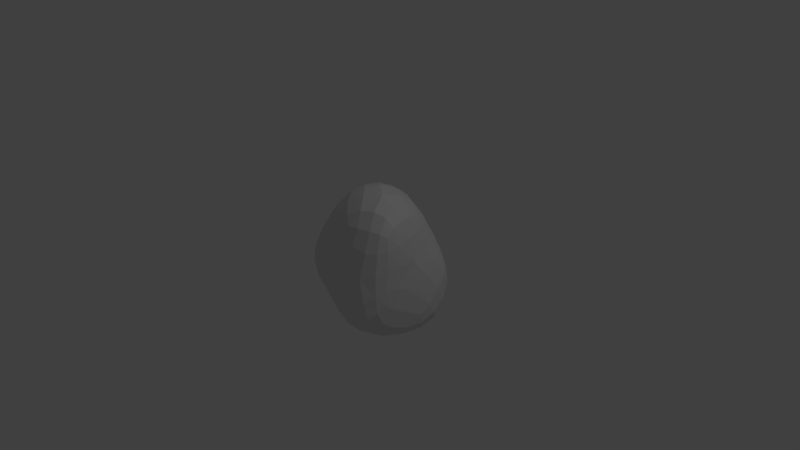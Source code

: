 # Source: rock2.blend  (saved by Blender 2.78.0; exported with 4.5.12 LTS)
import bpy
from mathutils import Matrix  # noqa: F401  (used for matrix-valued properties, if any)

bpy.ops.wm.read_factory_settings(use_empty=True)
scene = bpy.context.scene
scene.name = 'Scene'

# ---- collections
col_collection_1 = bpy.data.collections.new('Collection 1'); scene.collection.children.link(col_collection_1)

# ---- world
world_world = bpy.data.worlds.new('World'); scene.world = world_world
world_world.color = (0.05088, 0.05088, 0.05088)
world_world.use_sun_shadow = False
world_world.sun_shadow_jitter_overblur = 0.0
world_world.cycles.sampling_method = 'MANUAL'

# ---- cameras
cam_camera = bpy.data.cameras.new('Camera')
cam_camera.clip_end = 100.0
cam_camera.lens = 35.0
cam_camera.sensor_width = 32.0
cam_camera.sensor_height = 18.0
cam_camera.ortho_scale = 7.314
cam_camera.dof.focus_distance = 0.0
cam_camera.dof.aperture_fstop = 128.0

# ---- lights
light_lamp = bpy.data.lights.new('Lamp', 'POINT')
light_lamp.transmission_factor = 0.0
light_lamp.cutoff_distance = 30.0
light_lamp.energy = 100.0
light_lamp.shadow_buffer_clip_start = 1.001
light_lamp.shadow_soft_size = 0.1
light_lamp.shadow_maximum_resolution = 0.006
light_lamp.use_absolute_resolution = True

# ---- meshes
me_icosphere = bpy.data.meshes.new('Icosphere')
me_icosphere.from_pydata([(-0.06296, 0.8882, -0.443), (0.7265, -0.6538, -1.275), (-0.2764, -0.8506, -0.4472), (-0.8944, 0.0, -0.4472), (-0.9033, 0.2819, -0.7027), (1.207, 0.8138, -0.8769), (0.8317, -0.794, 0.07461), (-0.7236, -0.5257, 0.4472), (-0.9772, 1.061, 0.5754), (0.3128, 1.198, 0.1272), (0.8944, 8.318e-05, 0.4471), (0.7012, -0.4104, 1.597)], [], [(0, 1, 2), (1, 0, 5), (0, 2, 3), (0, 3, 4), (0, 4, 5), (1, 5, 10), (2, 1, 6), (3, 2, 7), (4, 3, 8), (5, 4, 9), (1, 10, 6), (2, 6, 7), (3, 7, 8), (4, 8, 9), (5, 9, 10), (6, 10, 11), (7, 6, 11), (8, 7, 11), (9, 8, 11), (10, 9, 11)])
me_icosphere.use_remesh_preserve_volume = False
me_icosphere.use_remesh_preserve_attributes = False
me_icosphere.use_mirror_vertex_groups = False
me_icosphere.update()

# ---- objects
ob_icosphere = bpy.data.objects.new('Icosphere', me_icosphere)
ob_lamp = bpy.data.objects.new('Lamp', light_lamp)
ob_camera = bpy.data.objects.new('Camera', cam_camera)

# ---- transforms, parenting, visibility, modifiers, constraints
ob_icosphere.location = (0.0, 0.0, 0.0)
ob_icosphere.lineart.crease_threshold = 0.0
_m = ob_icosphere.modifiers.new('Subsurf', 'SUBSURF')
_m.uv_smooth = 'PRESERVE_CORNERS'
_m.quality = 2
_m.show_only_control_edges = False
ob_lamp.location = (4.076, 1.005, 5.904)
ob_lamp.rotation_euler = (0.6503, 0.05522, 1.866)
ob_lamp.lock_rotations_4d = False
ob_lamp.empty_display_type = 'ARROWS'
ob_lamp.color = (0.0, 0.0, 0.0, 0.0)
ob_lamp.lineart.crease_threshold = 0.0
ob_camera.location = (7.481, -6.508, 5.344)
ob_camera.rotation_euler = (1.109, 0.0, 0.8149)
ob_camera.lock_rotations_4d = False
ob_camera.empty_display_type = 'ARROWS'
ob_camera.color = (0.0, 0.0, 0.0, 0.0)
ob_camera.display_type = 'WIRE'
ob_camera.lineart.crease_threshold = 0.0

# ---- collection membership
col_collection_1.objects.link(ob_icosphere)
col_collection_1.objects.link(ob_lamp)
col_collection_1.objects.link(ob_camera)

# ---- scene / render settings (as saved in the file)
scene.camera = ob_camera
scene.frame_start = 1; scene.frame_end = 250; scene.frame_set(1)
scene.render.engine = 'BLENDER_EEVEE_NEXT'
scene.render.resolution_percentage = 50
scene.render.dither_intensity = 0.0
scene.cycles.use_denoising = False
scene.cycles.samples = 128
scene.cycles.sampling_pattern = 'TABULATED_SOBOL'
scene.cycles.light_sampling_threshold = 0.0
scene.cycles.use_adaptive_sampling = False
scene.cycles.use_light_tree = False
scene.cycles.blur_glossy = 0.0
scene.cycles.sample_clamp_indirect = 0.0
scene.view_settings.view_transform = 'Standard'
bpy.context.view_layer.update()
